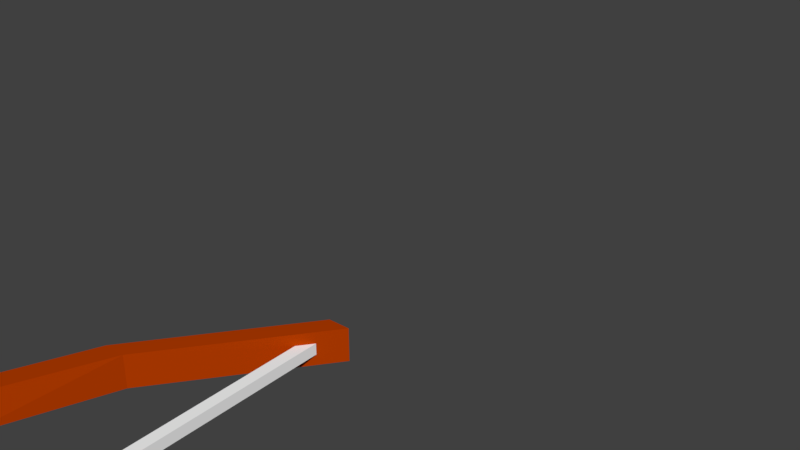 # Source: Bow.blend  (saved by Blender 2.78.0; exported with 4.5.12 LTS)
import bpy
from mathutils import Matrix  # noqa: F401  (used for matrix-valued properties, if any)

bpy.ops.wm.read_factory_settings(use_empty=True)
scene = bpy.context.scene
scene.name = 'Scene'

# ---- collections
col_collection_1 = bpy.data.collections.new('Collection 1'); scene.collection.children.link(col_collection_1)

# ---- materials (node trees are filled in below, after node groups)
mat_bowwood = bpy.data.materials.new('BowWood')
mat_bowwood.alpha_threshold = 0.0
mat_bowwood.use_transparent_shadow = False
mat_bowwood.diffuse_color = (0.4571, 0.04495, 0.0, 1.0)
mat_bowwood.roughness = 0.5
mat_bowstring = bpy.data.materials.new('Bowstring')
mat_bowstring.alpha_threshold = 0.0
mat_bowstring.use_transparent_shadow = False
mat_bowstring.diffuse_color = (1.0, 1.0, 1.0, 1.0)
mat_bowstring.roughness = 0.5

# ---- material node trees

# ---- world
world_world = bpy.data.worlds.new('World'); scene.world = world_world
world_world.color = (0.05088, 0.05088, 0.05088)
world_world.use_sun_shadow = False
world_world.sun_shadow_jitter_overblur = 0.0
world_world.cycles.sampling_method = 'MANUAL'

# ---- meshes
me_cube_001 = bpy.data.meshes.new('Cube.001')
me_cube_001.from_pydata([(1.075, -0.2445, -2.786), (1.188, -0.2445, 3.214), (1.075, 0.05552, -2.786), (1.188, 0.05552, 3.214), (1.275, -0.2445, -2.786), (1.388, -0.2445, 3.214), (1.275, 0.05552, -2.786), (1.388, 0.05552, 3.214), (0.152, -0.2445, 1.877), (0.152, 0.05552, 1.877), (0.352, 0.05552, 1.877), (0.352, -0.2445, 1.877), (0.05168, 0.05552, -1.5), (0.2517, 0.05552, -1.5), (0.2517, -0.2445, -1.5), (0.05168, -0.2445, -1.5), (-0.1345, -0.2516, 0.2865), (-0.09406, 0.05552, 0.2799), (0.1059, 0.05552, 0.2799), (0.06553, -0.2516, 0.2865), (-0.09583, 0.05552, -0.04291), (0.1042, 0.05552, -0.04291), (0.07108, -0.2503, -0.03752), (-0.1289, -0.2503, -0.03752), (-0.3, -0.2498, 0.776), (-0.2697, 0.05552, 0.7703), (-0.06965, 0.05552, 0.7703), (-0.09996, -0.2498, 0.776), (-0.2848, 0.05552, -0.5494), (-0.0848, 0.05552, -0.5494), (-0.1085, -0.2486, -0.5449), (-0.3085, -0.2486, -0.5449), (1.131, -0.1421, -2.7), (1.131, -0.1421, 3.1), (1.131, -0.04209, -2.7), (1.131, -0.04209, 3.1), (1.231, -0.1421, -2.7), (1.231, -0.1421, 3.1), (1.231, -0.04209, -2.7), (1.231, -0.04209, 3.1), (1.131, -0.1421, 0.1778), (1.131, -0.04209, 0.1778), (1.231, -0.04209, 0.1778), (1.231, -0.1421, 0.1778)], [], [(8, 1, 3, 9), (9, 3, 7, 10), (10, 7, 5, 11), (11, 5, 1, 8), (2, 6, 4, 0), (7, 3, 1, 5), (27, 11, 8, 24), (26, 10, 11, 27), (25, 9, 10, 26), (24, 8, 9, 25), (0, 15, 12, 2), (2, 12, 13, 6), (6, 13, 14, 4), (4, 14, 15, 0), (23, 16, 17, 20), (20, 17, 18, 21), (21, 18, 19, 22), (22, 19, 16, 23), (30, 22, 23, 31), (29, 21, 22, 30), (28, 20, 21, 29), (31, 23, 20, 28), (16, 24, 25, 17), (17, 25, 26, 18), (18, 26, 27, 19), (19, 27, 24, 16), (15, 31, 28, 12), (12, 28, 29, 13), (13, 29, 30, 14), (14, 30, 31, 15), (40, 33, 35, 41), (41, 35, 39, 42), (42, 39, 37, 43), (43, 37, 33, 40), (34, 38, 36, 32), (39, 35, 33, 37), (36, 43, 40, 32), (38, 42, 43, 36), (34, 41, 42, 38), (32, 40, 41, 34)])
me_cube_001.polygons.foreach_set('material_index', [0, 0, 0, 0, 0, 0, 0, 0, 0, 0, 0, 0, 0, 0, 0, 0, 0, 0, 0, 0, 0, 0, 0, 0, 0, 0, 0, 0, 0, 0, 1, 1, 1, 1, 1, 1, 1, 1, 1, 1])
me_cube_001.materials.append(mat_bowwood)
me_cube_001.materials.append(mat_bowstring)
me_cube_001.use_remesh_preserve_volume = False
me_cube_001.use_remesh_preserve_attributes = False
me_cube_001.use_mirror_vertex_groups = False
me_cube_001.update()
arm_armature = bpy.data.armatures.new('Armature')  # bones are not reproduced

# ---- objects
ob_armature = bpy.data.objects.new('Armature', arm_armature)
ob_bow = bpy.data.objects.new('Bow', me_cube_001)

# ---- transforms, parenting, visibility, modifiers, constraints
ob_armature.location = (0.0, 0.0, 0.0)
ob_armature.lineart.crease_threshold = 0.0
ob_bow.parent = ob_armature
ob_bow.matrix_parent_inverse = Matrix(((1.0, 0.0, 0.0, 0.0), (0.0, 0.0, 1.0, -0.989), (0.0, -1.0, 0.0, 0.0), (0.0, 0.0, 0.0, 1.0)))
ob_bow.location = (0.0, 0.0, 0.0)
ob_bow.scale = (0.2, 0.2, 0.2)
ob_bow.lineart.crease_threshold = 0.0

# ---- collection membership
col_collection_1.objects.link(ob_armature)
col_collection_1.objects.link(ob_bow)

# ---- scene / render settings (as saved in the file)
scene.frame_start = 1; scene.frame_end = 250; scene.frame_set(1)
scene.render.engine = 'BLENDER_EEVEE_NEXT'
scene.render.resolution_percentage = 50
scene.render.dither_intensity = 0.0
scene.cycles.use_denoising = False
scene.cycles.samples = 128
scene.cycles.sampling_pattern = 'TABULATED_SOBOL'
scene.cycles.light_sampling_threshold = 0.0
scene.cycles.use_adaptive_sampling = False
scene.cycles.use_light_tree = False
scene.cycles.blur_glossy = 0.0
scene.cycles.sample_clamp_indirect = 0.0
scene.view_settings.view_transform = 'Standard'
bpy.context.view_layer.update()

# ---- added for rendering (the .blend has no active camera and no usable light): camera, sun
cam_auto = bpy.data.cameras.new('AutoCamera')
cam_auto.lens = 50.0
cam_auto.sensor_width = 36.0
cam_auto.clip_end = 1000.0
ob_auto_camera = bpy.data.objects.new('AutoCamera', cam_auto)
scene.collection.objects.link(ob_auto_camera)
ob_auto_camera.location = (1.26312, -1.40583, 0.967016)
ob_auto_camera.rotation_euler = (1.09748, -7.21219e-08, 0.694738)
scene.camera = ob_auto_camera
light_auto_sun = bpy.data.lights.new('AutoSun', 'SUN')
light_auto_sun.energy = 3.0
light_auto_sun.angle = 0.0523599
ob_auto_sun = bpy.data.objects.new('AutoSun', light_auto_sun)
scene.collection.objects.link(ob_auto_sun)
ob_auto_sun.rotation_euler = (0.872665, 0.174533, 0.523599)
bpy.context.view_layer.update()
